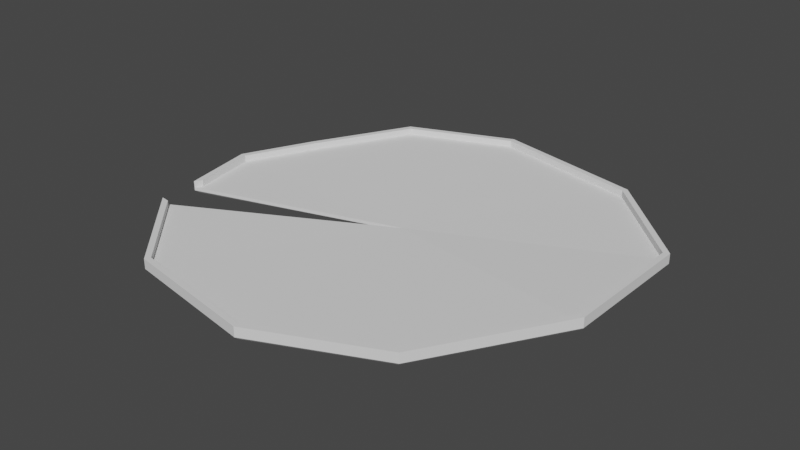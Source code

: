 # Source: LilyPadBase.blend  (saved by Blender 2.92.15; exported with 4.5.12 LTS)
import bpy
from mathutils import Matrix  # noqa: F401  (used for matrix-valued properties, if any)

bpy.ops.wm.read_factory_settings(use_empty=True)
scene = bpy.context.scene
scene.name = 'Scene'

# ---- collections
col_collection = bpy.data.collections.new('Collection'); scene.collection.children.link(col_collection)

# ---- world
world_world = bpy.data.worlds.new('World'); scene.world = world_world
world_world.use_nodes = True; world_world.node_tree.nodes.clear()
_N = world_world.node_tree.nodes; _L = world_world.node_tree.links
n0 = _N.new('ShaderNodeOutputWorld'); n0.name = 'World Output'; n0.location = (300, 300)
n1 = _N.new('ShaderNodeBackground'); n1.name = 'Background'; n1.location = (10, 300)
n1.inputs[0].default_value = (0.05088, 0.05088, 0.05088, 1.0)
_L.new(n1.outputs[0], n0.inputs[0])
n0.is_active_output = True
world_world.color = (0.05088, 0.05088, 0.05088)
world_world.use_sun_shadow = False
world_world.sun_shadow_jitter_overblur = 0.0

# ---- meshes
me_plane_001 = bpy.data.meshes.new('Plane.001')
me_plane_001.from_pydata([(0.1859, 0.01364, 0.01989), (0.4634, -0.2833, 0.01989), (0.9546, -0.3703, 0.01989), (1.383, -0.1795, 0.01989), (1.672, 0.2697, 0.02964), (1.672, 0.7655, 0.01989), (1.346, 1.085, 0.01989), (0.7908, 1.205, 0.01989), (0.4131, 1.054, 0.01989), (0.2229, 0.6986, 0.01989), (0.1059, 0.4497, 0.01989), (0.1492, 0.2036, 0.01989), (0.1524, 0.01888, 0.04246), (0.4529, -0.3026, 0.04246), (0.8934, 0.42, 0.03347), (0.9572, -0.392, 0.04246), (1.397, -0.1961, 0.04246), (1.693, 0.2636, 0.05221), (1.693, 0.7743, 0.04246), (1.356, 1.104, 0.04246), (0.789, 1.226, 0.04246), (0.3983, 1.071, 0.04246), (0.2042, 0.7079, 0.04246), (0.08418, 0.4526, 0.04246), (0.1327, 0.1768, 0.04246), (0.1859, 0.01364, 0.04246), (0.4634, -0.2833, 0.04246), (0.9546, -0.3703, 0.04246), (1.383, -0.1795, 0.04246), (1.672, 0.2697, 0.05225), (1.672, 0.7655, 0.04246), (1.346, 1.085, 0.04246), (0.7908, 1.205, 0.04246), (0.4131, 1.054, 0.04246), (0.2229, 0.6986, 0.04246), (0.1059, 0.4497, 0.04246), (0.1492, 0.2036, 0.04246), (0.1859, 0.01364, 0.06678), (0.4634, -0.2833, 0.06678), (0.9546, -0.3703, 0.06678), (1.383, -0.1795, 0.06678), (1.672, 0.2697, 0.07653), (1.672, 0.7655, 0.06678), (1.346, 1.085, 0.06678), (0.7908, 1.205, 0.06678), (0.4131, 1.054, 0.06678), (0.2229, 0.6986, 0.06678), (0.1059, 0.4497, 0.06678), (0.1492, 0.2036, 0.06678), (0.1524, 0.01888, 0.06678), (0.4529, -0.3026, 0.06678), (0.9572, -0.392, 0.06678), (1.397, -0.1961, 0.06678), (1.693, 0.2636, 0.07649), (1.693, 0.7743, 0.06678), (1.356, 1.104, 0.06678), (0.789, 1.226, 0.06678), (0.3983, 1.071, 0.06678), (0.2042, 0.7079, 0.06678), (0.08418, 0.4526, 0.06678), (0.1327, 0.1768, 0.06678), (0.1699, 0.01615, 0.01989), (0.1524, 0.01888, 0.03072), (0.4583, -0.2926, 0.01989), (0.4529, -0.3026, 0.03072), (0.8934, 0.42, 0.02175), (0.9997, 0.4652, 0.01208), (0.9559, -0.3808, 0.01989), (0.9572, -0.392, 0.03072), (1.389, -0.1875, 0.01989), (1.397, -0.1961, 0.03072), (1.682, 0.2668, 0.02963), (1.693, 0.2636, 0.04046), (1.682, 0.7698, 0.01989), (1.693, 0.7743, 0.03072), (1.351, 1.094, 0.01989), (1.356, 1.104, 0.03072), (0.7899, 1.215, 0.01989), (0.789, 1.226, 0.03072), (0.406, 1.062, 0.01989), (0.3983, 1.071, 0.03072), (0.2139, 0.7031, 0.01989), (0.2042, 0.7079, 0.03072), (0.09546, 0.4511, 0.01989), (0.08418, 0.4526, 0.03072), (0.1413, 0.1907, 0.01989), (0.1327, 0.1768, 0.03072)], [], [(11, 10, 66), (10, 9, 66), (9, 8, 66), (8, 7, 66), (7, 6, 66), (6, 5, 66), (5, 4, 66), (4, 3, 66), (3, 2, 66), (66, 2, 1), (68, 70, 16, 15), (62, 64, 13, 12), (64, 68, 15, 13), (86, 65, 14, 24), (70, 72, 17, 16), (72, 74, 18, 17), (74, 76, 19, 18), (76, 78, 20, 19), (78, 80, 21, 20), (80, 82, 22, 21), (82, 84, 23, 22), (84, 86, 24, 23), (0, 66, 1), (25, 26, 14), (36, 14, 35), (35, 14, 34), (34, 14, 33), (33, 14, 32), (32, 14, 31), (31, 14, 30), (30, 14, 29), (29, 14, 28), (28, 14, 27), (14, 26, 27), (25, 14, 12), (17, 18, 54, 53), (27, 26, 38, 39), (34, 33, 45, 46), (16, 17, 53, 52), (26, 25, 37, 38), (23, 24, 60, 59), (33, 32, 44, 45), (15, 16, 52, 51), (22, 23, 59, 58), (32, 31, 43, 44), (13, 15, 51, 50), (14, 36, 24), (6, 75, 73, 5), (7, 77, 75, 6), (0, 61, 66), (8, 79, 77, 7), (1, 63, 61, 0), (9, 81, 79, 8), (2, 67, 63, 1), (10, 83, 81, 9), (3, 69, 67, 2), (11, 85, 83, 10), (4, 71, 69, 3), (66, 85, 11), (5, 73, 71, 4), (38, 37, 49, 50), (39, 38, 50, 51), (40, 39, 51, 52), (41, 40, 52, 53), (42, 41, 53, 54), (43, 42, 54, 55), (44, 43, 55, 56), (45, 44, 56, 57), (46, 45, 57, 58), (47, 46, 58, 59), (48, 47, 59, 60), (35, 34, 46, 47), (25, 12, 49, 37), (28, 27, 39, 40), (18, 19, 55, 54), (36, 35, 47, 48), (29, 28, 40, 41), (19, 20, 56, 55), (30, 29, 41, 42), (20, 21, 57, 56), (12, 13, 50, 49), (31, 30, 42, 43), (21, 22, 58, 57), (24, 36, 48, 60), (66, 61, 62, 65), (61, 63, 64, 62), (63, 67, 68, 64), (67, 69, 70, 68), (69, 71, 72, 70), (71, 73, 74, 72), (73, 75, 76, 74), (75, 77, 78, 76), (77, 79, 80, 78), (79, 81, 82, 80), (81, 83, 84, 82), (83, 85, 86, 84), (65, 86, 85, 66), (65, 62, 12, 14)])
_uv = me_plane_001.uv_layers.new(name='UVMap')
_uv.uv.foreach_set('vector', [0.0, 0.0, 0.0, 0.0, 0.0, 0.0, 0.0, 0.0, 0.0, 0.0, 0.0, 0.0, 0.0, 0.0, 0.0, 0.0, 0.0, 0.0, 0.0, 0.0, 0.0, 0.0, 0.0, 0.0, 0.0, 0.0, 0.0, 0.0, 0.0, 0.0, 0.0, 0.0, 0.0, 0.0, 0.0, 0.0, 0.0, 0.0, 0.0, 0.0, 0.0, 0.0, 0.0, 0.0, 0.0, 0.0, 0.0, 0.0, 0.0, 0.0, 0.0, 0.0, 0.0, 0.0, -0.6581, 0.0, 0.0, 0.0, 0.9705, 0.0, 0.0, 0.0, 0.0, 0.0, 0.0, 0.0, 0.0, 0.0, 0.0, 0.0, 1.0, 0.0, 1.0, 0.0, 0.0, 0.0, 1.0, 0.0, 0.0, 0.0, 0.0, 0.0, 1.0, 0.0, 0.0, 0.0, 0.0, 0.0, 0.0, 0.0, 0.0, 0.0, 0.0, 0.0, 0.0, 0.0, 0.0, 0.0, 0.0, 0.0, 0.0, 0.0, 0.0, 0.0, 0.0, 0.0, 0.0, 0.0, 0.0, 0.0, 0.0, 0.0, 0.0, 0.0, 0.0, 0.0, 0.0, 0.0, 0.0, 0.0, 0.0, 0.0, 0.0, 0.0, 0.0, 0.0, 0.0, 0.0, 0.0, 0.0, 0.0, 0.0, 0.0, 0.0, 0.0, 0.0, 0.0, 0.0, 0.0, 0.0, 0.0, 0.0, 0.0, 0.0, 0.0, 0.0, 0.0, 0.0, 0.0, 0.0, 0.0, 0.0, 0.0, 0.0, 0.0, 0.0, 0.0489, 0.02891, 0.08086, 1.423, 0.9705, 0.0, 0.0489, 0.02891, 0.9705, 0.0, 0.0489, 1.257, 0.0, 0.0, 0.0, 0.0, 0.0, 0.0, 0.0, 0.0, 0.0, 0.0, 0.0, 0.0, 0.0, 0.0, 0.0, 0.0, 0.0, 0.0, 0.0, 0.0, 0.0, 0.0, 0.0, 0.0, 0.0, 0.0, 0.0, 0.0, 0.0, 0.0, 0.0, 0.0, 0.0, 0.0, 0.0, 0.0, 0.0, 0.0, 0.0, 0.0, 0.0, 0.0, 0.0, 0.0, 0.0, 0.0, 0.0, 0.0, 0.0, 0.0, 0.0, 0.0, 0.0, 0.0, -0.4049, 0.0, 0.9705, 0.0, 0.0, 0.0, 0.0489, 0.02891, 0.0, 1.0, 0.0, 0.0, 0.0, 0.0, 0.0, 0.0, 0.0, 0.0, 0.0, 0.0, 0.0, 0.0, 0.9705, 0.0, 0.9705, 0.0, 0.0, 0.0, 0.0, 0.0, 0.0, 0.0, 0.0, 0.0, 0.0, 0.0, 0.0, 0.0, 0.0, 0.0, 0.0, 0.0, 0.0, 0.0, 0.9705, 0.0, 0.0489, 0.02891, 0.0489, 0.02891, 0.9705, 0.0, 0.0, 0.0, 0.0, 0.0, 0.0, 0.0, 0.0, 0.0, 0.0, 0.0, 0.0, 0.0, 0.0, 0.0, 0.0, 0.0, 0.0, 0.0, 0.0, 0.0, 0.0, 0.0, 0.0, 0.0, 0.0, 0.0, 0.0, 0.0, 0.0, 0.0, 0.0, 0.0, 0.0, 0.0, 0.0, 0.0, 0.0, 0.0, 0.0, 0.0, 1.0, 0.0, 0.0, 0.0, 0.0, 0.0, 1.0, 0.0, 0.0, 0.0, 0.0, 0.0, 0.0, 0.0, 0.0, 0.0, 0.0, 0.0, 0.0, 0.0, 0.0, 0.0, 0.0, 0.0, 0.0, 0.0, 0.0, 0.0, 0.0, 0.0, 0.0489, 0.02891, 0.02553, 0.01509, 0.02576, 1.135, 0.0, 0.0, 0.0, 0.0, 0.0, 0.0, 0.0, 0.0, 0.9705, 0.0, 0.9847, 0.0, 0.02553, 0.01509, 0.0489, 0.02891, 0.0, 0.0, 0.0, 0.0, 0.0, 0.0, 0.0, 0.0, 0.0, 0.0, 0.0, 0.0, 0.9847, 0.0, 0.9705, 0.0, 0.0, 0.0, 0.0, 0.0, 0.0, 0.0, 0.0, 0.0, 0.0, 0.0, 0.0, 0.0, 0.0, 0.0, 0.0, 0.0, 0.0, 0.0, 0.0, 0.0, 0.0, 0.0, 0.0, 0.0, 0.0, 0.0, 0.0, 0.0, 0.0, 0.0, 0.0, 0.0, 0.0, 0.0, 0.0, 0.0, 0.0, 0.0, 0.0, 0.0, 0.0, 0.0, 0.0, 0.0, 0.0, 0.0, 0.9705, 0.0, 0.0489, 0.02891, 0.0, 0.0, 1.0, 0.0, 0.0, 0.0, 0.9705, 0.0, 1.0, 0.0, 0.0, 0.0, 0.0, 0.0, 0.0, 0.0, 0.0, 0.0, 0.0, 0.0, 0.0, 0.0, 0.0, 0.0, 0.0, 0.0, 0.0, 0.0, 0.0, 0.0, 0.0, 0.0, 0.0, 0.0, 0.0, 0.0, 0.0, 0.0, 0.0, 0.0, 0.0, 0.0, 0.0, 0.0, 0.0, 0.0, 0.0, 0.0, 0.0, 0.0, 0.0, 0.0, 0.0, 0.0, 0.0, 0.0, 0.0, 0.0, 0.0, 0.0, 0.0, 0.0, 0.0, 0.0, 0.0, 0.0, 0.0, 0.0, 0.0, 0.0, 0.0, 0.0, 0.0, 0.0, 0.0, 0.0, 0.0, 0.0, 0.0, 0.0, 0.0, 0.0, 0.0, 0.0, 0.0, 0.0, 0.0, 0.0, 0.0, 0.0, 0.0, 0.0, 0.0489, 0.02891, 0.0, 0.0, 0.0, 0.0, 0.0489, 0.02891, 0.0, 0.0, 0.0, 0.0, 0.0, 0.0, 0.0, 0.0, 0.0, 0.0, 0.0, 0.0, 0.0, 0.0, 0.0, 0.0, 0.0, 0.0, 0.0, 0.0, 0.0, 0.0, 0.0, 0.0, 0.0, 0.0, 0.0, 0.0, 0.0, 0.0, 0.0, 0.0, 0.0, 0.0, 0.0, 0.0, 0.0, 0.0, 0.0, 0.0, 0.0, 0.0, 0.0, 0.0, 0.0, 0.0, 0.0, 0.0, 0.0, 0.0, 0.0, 0.0, 0.0, 0.0, 0.0, 0.0, 0.0, 0.0, 1.0, 0.0, 1.0, 0.0, 0.0, 0.0, 0.0, 0.0, 0.0, 0.0, 0.0, 0.0, 0.0, 0.0, 0.0, 0.0, 0.0, 0.0, 0.0, 0.0, 0.0, 0.0, 0.0, 0.0, 0.0, 0.0, 0.0, 0.0, 0.0, 0.0, 0.02576, 1.135, 0.02553, 0.01509, 0.0, 0.0, 0.0, 1.0, 0.02553, 0.01509, 0.9847, 0.0, 1.0, 0.0, 0.0, 0.0, 0.9847, 0.0, 0.0, 0.0, 0.0, 0.0, 1.0, 0.0, 0.0, 0.0, 0.0, 0.0, 0.0, 0.0, 0.0, 0.0, 0.0, 0.0, 0.0, 0.0, 0.0, 0.0, 0.0, 0.0, 0.0, 0.0, 0.0, 0.0, 0.0, 0.0, 0.0, 0.0, 0.0, 0.0, 0.0, 0.0, 0.0, 0.0, 0.0, 0.0, 0.0, 0.0, 0.0, 0.0, 0.0, 0.0, 0.0, 0.0, 0.0, 0.0, 0.0, 0.0, 0.0, 0.0, 0.0, 0.0, 0.0, 0.0, 0.0, 0.0, 0.0, 0.0, 0.0, 0.0, 0.0, 0.0, 0.0, 0.0, 0.0, 0.0, 0.0, 0.0, 0.0, 0.0, 0.0, 0.0, 0.0, 0.0, 0.0, 0.0, 0.0, 0.0, 0.0, 0.0, 0.0, 0.0, 0.0, 0.0, 0.0, 1.0, 0.0, 0.0, 0.0, 0.0, 0.0, 1.0])
me_plane_001.use_remesh_fix_poles = True
me_plane_001.use_remesh_preserve_attributes = False
me_plane_001.use_mirror_vertex_groups = False
me_plane_001.update()

# ---- objects
ob_plane = bpy.data.objects.new('Plane', me_plane_001)

# ---- transforms, parenting, visibility, modifiers, constraints
ob_plane.location = (0.0, 0.0, 0.0)
ob_plane.lineart.crease_threshold = 0.0

# ---- collection membership
col_collection.objects.link(ob_plane)

# ---- scene / render settings (as saved in the file)
scene.frame_start = 1; scene.frame_end = 250; scene.frame_set(1)
scene.render.engine = 'BLENDER_EEVEE_NEXT'
scene.cycles.use_denoising = False
scene.cycles.samples = 128
scene.cycles.sampling_pattern = 'TABULATED_SOBOL'
scene.cycles.use_adaptive_sampling = False
scene.cycles.use_light_tree = False
scene.view_settings.view_transform = 'Filmic'
bpy.context.view_layer.update()

# ---- added for rendering (the .blend has no active camera and no usable light): camera, sun
cam_auto = bpy.data.cameras.new('AutoCamera')
cam_auto.lens = 50.0
cam_auto.sensor_width = 36.0
cam_auto.clip_end = 1000.0
ob_auto_camera = bpy.data.objects.new('AutoCamera', cam_auto)
scene.collection.objects.link(ob_auto_camera)
ob_auto_camera.location = (3.00071, -2.11739, 1.73401)
ob_auto_camera.rotation_euler = (1.09748, -7.21219e-08, 0.694738)
scene.camera = ob_auto_camera
light_auto_sun = bpy.data.lights.new('AutoSun', 'SUN')
light_auto_sun.energy = 3.0
light_auto_sun.angle = 0.0523599
ob_auto_sun = bpy.data.objects.new('AutoSun', light_auto_sun)
scene.collection.objects.link(ob_auto_sun)
ob_auto_sun.rotation_euler = (0.872665, 0.174533, 0.523599)
bpy.context.view_layer.update()
